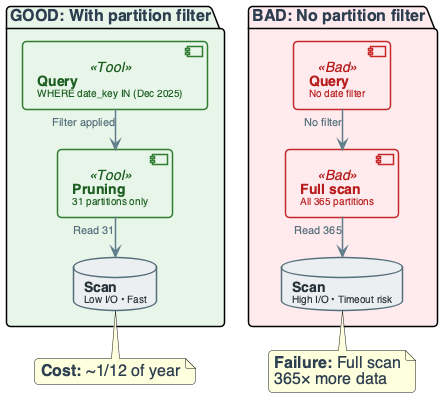

The diagram above was rendered by PlantUML. Its source (embedded in the PNG):
@startuml
'=================================================
' CANONICAL DIAGRAM TEMPLATE — DATA ENGINEERING
'=================================================

top to bottom direction
skinparam linetype ortho
skinparam shadowing false
skinparam roundcorner 8
skinparam handwritten false
skinparam nodesep 30
skinparam ranksep 40

skinparam defaultFontName "Segoe UI", "Helvetica", sans-serif
skinparam defaultFontSize 16
skinparam defaultFontColor #2C3E50

skinparam rectangle {
    BackgroundColor #F8F9FA
    BorderColor #90A4AE
    BorderThickness 2
    FontColor #263238
    FontSize 14
    FontStyle bold
    Padding 20
}
skinparam component {
    BackgroundColor #FFFFFF
    BorderColor #78909C
    BorderThickness 1.5
    FontSize 14
    Padding 12
}
skinparam database {
    BackgroundColor #ECEFF1
    BorderColor #546E7A
    BorderThickness 1.5
    FontSize 14
    FontColor #263238
}
skinparam arrow {
    Color #607D8B
    Thickness 1.5
    FontSize 11
    FontColor #546E7A
}

skinparam component<<Tool>> {
    BorderColor #2E7D32
    BackgroundColor #E8F5E9
    FontColor #1B5E20
}
skinparam component<<Bad>> {
    BorderColor #C62828
    BackgroundColor #FFEBEE
    FontColor #B71C1C
}

'========================
' FAILURE: FULL SCAN WHEN PRUNING IS MISSED
'========================

package "GOOD: With partition filter" #E8F5E9 {
    component "**Query**\n<size:10>WHERE date_key IN (Dec 2025)</size>" as Q1 <<Tool>>
    component "**Pruning**\n<size:10>31 partitions only</size>" as PRUNE1 <<Tool>>
    database "**Scan**\n<size:10>Low I/O • Fast</size>" as S1
}

package "BAD: No partition filter" #FFEBEE {
    component "**Query**\n<size:10>No date filter</size>" as Q2 <<Bad>>
    component "**Full scan**\n<size:10>All 365 partitions</size>" as FULL <<Bad>>
    database "**Scan**\n<size:10>High I/O • Timeout risk</size>" as S2
}

Q1 --> PRUNE1 : "Filter applied"
PRUNE1 --> S1 : "Read 31"

Q2 --> FULL : "No filter"
FULL --> S2 : "Read 365"

note bottom of S1 : **Cost:** ~1/12 of year
note bottom of S2 : **Failure:** Full scan\n365× more data

@enduml